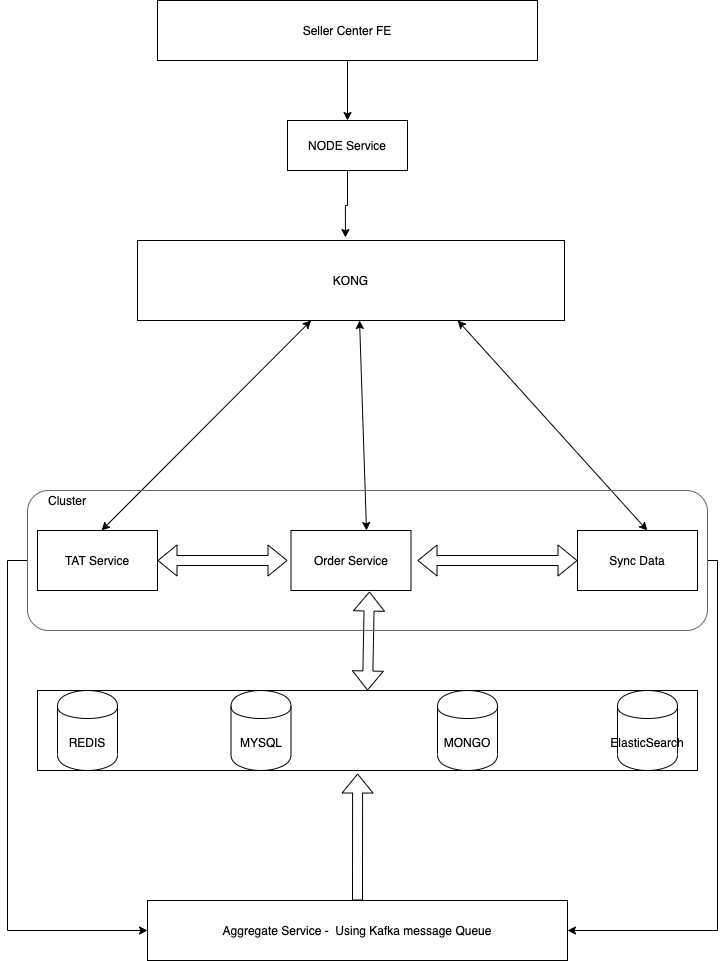

The diagram above was exported from draw.io. Its source (the exported page's mxGraphModel, read from the mxfile embedded in the PNG):
<mxGraphModel dx="1426" dy="805" grid="1" gridSize="10" guides="1" tooltips="1" connect="1" arrows="1" fold="1" page="1" pageScale="1" pageWidth="850" pageHeight="1100" math="0" shadow="0">
  <root>
    <mxCell id="0" />
    <mxCell id="1" parent="0" />
    <mxCell id="4" style="edgeStyle=orthogonalEdgeStyle;rounded=0;orthogonalLoop=1;jettySize=auto;html=1;entryX=0.5;entryY=0;entryDx=0;entryDy=0;" parent="1" source="2" target="3" edge="1">
      <mxGeometry relative="1" as="geometry" />
    </mxCell>
    <mxCell id="2" value="Seller Center FE" style="rounded=0;whiteSpace=wrap;html=1;" parent="1" vertex="1">
      <mxGeometry x="240" y="120" width="380" height="60" as="geometry" />
    </mxCell>
    <mxCell id="54" style="edgeStyle=orthogonalEdgeStyle;rounded=0;orthogonalLoop=1;jettySize=auto;html=1;exitX=0.5;exitY=1;exitDx=0;exitDy=0;entryX=0.487;entryY=-0.037;entryDx=0;entryDy=0;entryPerimeter=0;" edge="1" parent="1" source="3" target="5">
      <mxGeometry relative="1" as="geometry" />
    </mxCell>
    <mxCell id="3" value="NODE Service" style="rounded=0;whiteSpace=wrap;html=1;" parent="1" vertex="1">
      <mxGeometry x="370" y="240" width="120" height="50" as="geometry" />
    </mxCell>
    <mxCell id="5" value="KONG" style="rounded=0;whiteSpace=wrap;html=1;" parent="1" vertex="1">
      <mxGeometry x="220" y="360" width="427" height="80" as="geometry" />
    </mxCell>
    <mxCell id="7" value="TAT Service" style="rounded=0;whiteSpace=wrap;html=1;" parent="1" vertex="1">
      <mxGeometry x="120" y="650" width="120" height="60" as="geometry" />
    </mxCell>
    <mxCell id="16" value="Order Service" style="rounded=0;whiteSpace=wrap;html=1;" parent="1" vertex="1">
      <mxGeometry x="373.5" y="650" width="120" height="60" as="geometry" />
    </mxCell>
    <mxCell id="17" value="Sync Data" style="rounded=0;whiteSpace=wrap;html=1;" parent="1" vertex="1">
      <mxGeometry x="660" y="650" width="120" height="60" as="geometry" />
    </mxCell>
    <mxCell id="26" value="" style="endArrow=classic;startArrow=classic;html=1;exitX=0.097;exitY=0;exitDx=0;exitDy=0;exitPerimeter=0;" parent="1" target="5" edge="1">
      <mxGeometry width="50" height="50" relative="1" as="geometry">
        <mxPoint x="184.01999999999998" y="650" as="sourcePoint" />
        <mxPoint x="240" y="560" as="targetPoint" />
      </mxGeometry>
    </mxCell>
    <mxCell id="27" value="" style="endArrow=classic;startArrow=classic;html=1;entryX=0.52;entryY=1;entryDx=0;entryDy=0;entryPerimeter=0;" parent="1" target="5" edge="1">
      <mxGeometry width="50" height="50" relative="1" as="geometry">
        <mxPoint x="449.0049999999999" y="650" as="sourcePoint" />
        <mxPoint x="440" y="450" as="targetPoint" />
      </mxGeometry>
    </mxCell>
    <mxCell id="28" value="" style="endArrow=classic;startArrow=classic;html=1;entryX=0.75;entryY=1;entryDx=0;entryDy=0;exitX=0.924;exitY=0;exitDx=0;exitDy=0;exitPerimeter=0;" parent="1" target="5" edge="1">
      <mxGeometry width="50" height="50" relative="1" as="geometry">
        <mxPoint x="729.8400000000001" y="650" as="sourcePoint" />
        <mxPoint x="590" y="560" as="targetPoint" />
      </mxGeometry>
    </mxCell>
    <mxCell id="31" value="" style="shape=flexArrow;endArrow=classic;startArrow=classic;html=1;entryX=0.512;entryY=1.017;entryDx=0;entryDy=0;entryPerimeter=0;exitX=0.5;exitY=0;exitDx=0;exitDy=0;" parent="1" source="36" edge="1">
      <mxGeometry width="50" height="50" relative="1" as="geometry">
        <mxPoint x="452" y="820" as="sourcePoint" />
        <mxPoint x="451.9200000000001" y="711.02" as="targetPoint" />
      </mxGeometry>
    </mxCell>
    <mxCell id="32" value="&lt;span&gt;REDIS&lt;/span&gt;" style="shape=cylinder;whiteSpace=wrap;html=1;boundedLbl=1;backgroundOutline=1;fillColor=none;" parent="1" vertex="1">
      <mxGeometry x="140" y="810" width="60" height="80" as="geometry" />
    </mxCell>
    <mxCell id="33" value="MYSQL" style="shape=cylinder;whiteSpace=wrap;html=1;boundedLbl=1;backgroundOutline=1;fillColor=none;" parent="1" vertex="1">
      <mxGeometry x="313.5" y="810" width="60" height="80" as="geometry" />
    </mxCell>
    <mxCell id="34" value="MONGO" style="shape=cylinder;whiteSpace=wrap;html=1;boundedLbl=1;backgroundOutline=1;fillColor=none;" parent="1" vertex="1">
      <mxGeometry x="520" y="810" width="60" height="80" as="geometry" />
    </mxCell>
    <mxCell id="35" value="ElasticSearch" style="shape=cylinder;whiteSpace=wrap;html=1;boundedLbl=1;backgroundOutline=1;fillColor=none;" parent="1" vertex="1">
      <mxGeometry x="700" y="810" width="60" height="80" as="geometry" />
    </mxCell>
    <mxCell id="36" value="" style="rounded=0;whiteSpace=wrap;html=1;fillColor=none;" parent="1" vertex="1">
      <mxGeometry x="120" y="810" width="660" height="80" as="geometry" />
    </mxCell>
    <mxCell id="39" value="" style="shape=flexArrow;endArrow=classic;startArrow=classic;html=1;exitX=1;exitY=0.5;exitDx=0;exitDy=0;" parent="1" source="7" edge="1">
      <mxGeometry width="50" height="50" relative="1" as="geometry">
        <mxPoint x="400" y="660" as="sourcePoint" />
        <mxPoint x="370" y="680" as="targetPoint" />
      </mxGeometry>
    </mxCell>
    <mxCell id="40" value="" style="shape=flexArrow;endArrow=classic;startArrow=classic;html=1;entryX=0;entryY=0.5;entryDx=0;entryDy=0;" parent="1" target="17" edge="1">
      <mxGeometry width="50" height="50" relative="1" as="geometry">
        <mxPoint x="500" y="680" as="sourcePoint" />
        <mxPoint x="590" y="650" as="targetPoint" />
      </mxGeometry>
    </mxCell>
    <mxCell id="45" style="edgeStyle=orthogonalEdgeStyle;rounded=0;orthogonalLoop=1;jettySize=auto;html=1;entryX=0;entryY=0.5;entryDx=0;entryDy=0;" parent="1" source="42" target="44" edge="1">
      <mxGeometry relative="1" as="geometry">
        <Array as="points">
          <mxPoint x="90" y="680" />
          <mxPoint x="90" y="1050" />
        </Array>
      </mxGeometry>
    </mxCell>
    <mxCell id="46" style="edgeStyle=orthogonalEdgeStyle;rounded=0;orthogonalLoop=1;jettySize=auto;html=1;entryX=1;entryY=0.5;entryDx=0;entryDy=0;" parent="1" source="42" target="44" edge="1">
      <mxGeometry relative="1" as="geometry">
        <Array as="points">
          <mxPoint x="800" y="680" />
          <mxPoint x="800" y="1050" />
        </Array>
      </mxGeometry>
    </mxCell>
    <mxCell id="42" value="" style="rounded=1;whiteSpace=wrap;html=1;strokeColor=#666666;fontColor=#333333;fillColor=none;shadow=0;sketch=0;glass=1;" parent="1" vertex="1">
      <mxGeometry x="110" y="610" width="680" height="140" as="geometry" />
    </mxCell>
    <mxCell id="43" value="Cluster" style="text;html=1;strokeColor=none;fillColor=none;align=center;verticalAlign=middle;whiteSpace=wrap;rounded=0;shadow=0;glass=1;sketch=0;" parent="1" vertex="1">
      <mxGeometry x="130" y="610" width="40" height="20" as="geometry" />
    </mxCell>
    <mxCell id="44" value="Aggregate Service -&amp;nbsp; Using Kafka message Queue" style="rounded=0;whiteSpace=wrap;html=1;shadow=0;glass=1;sketch=0;fillColor=none;" parent="1" vertex="1">
      <mxGeometry x="230" y="1020" width="420" height="60" as="geometry" />
    </mxCell>
    <mxCell id="53" value="" style="shape=flexArrow;endArrow=classic;html=1;entryX=0.485;entryY=1.038;entryDx=0;entryDy=0;entryPerimeter=0;" parent="1" target="36" edge="1">
      <mxGeometry width="50" height="50" relative="1" as="geometry">
        <mxPoint x="440" y="1020" as="sourcePoint" />
        <mxPoint x="490" y="970" as="targetPoint" />
      </mxGeometry>
    </mxCell>
  </root>
</mxGraphModel>